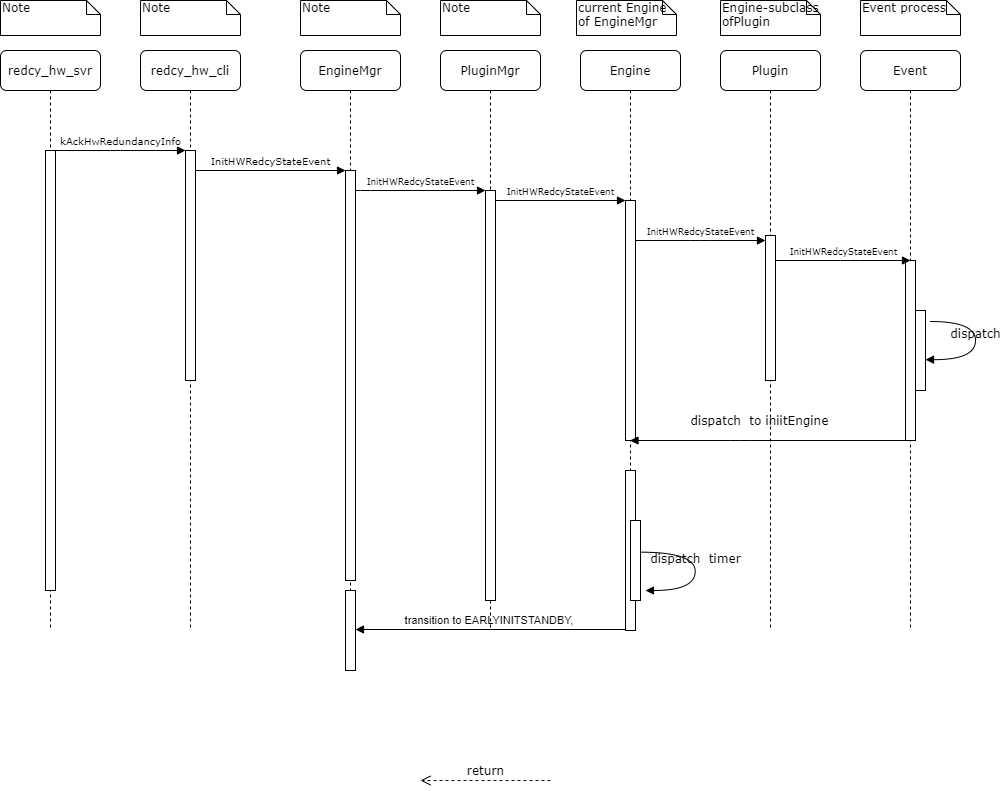

The diagram above was exported from draw.io. Its source (the exported page's mxGraphModel, read from the mxfile embedded in the PNG):
<mxGraphModel dx="890" dy="380" grid="1" gridSize="10" guides="1" tooltips="1" connect="1" arrows="1" fold="1" page="1" pageScale="1" pageWidth="1100" pageHeight="850" background="#ffffff" math="0" shadow="0">
  <root>
    <mxCell id="0" />
    <mxCell id="1" parent="0" />
    <mxCell id="OnkJ7nkQwR5v-Cd48-hO-27" value="transition to&amp;nbsp;EARLYINITSTANDBY,&amp;nbsp;" style="html=1;verticalAlign=bottom;endArrow=block;" edge="1" parent="1">
      <mxGeometry width="80" relative="1" as="geometry">
        <mxPoint x="725" y="659" as="sourcePoint" />
        <mxPoint x="455" y="659" as="targetPoint" />
        <Array as="points" />
      </mxGeometry>
    </mxCell>
    <mxCell id="7baba1c4bc27f4b0-2" value="redcy_hw_cli" style="shape=umlLifeline;perimeter=lifelinePerimeter;whiteSpace=wrap;html=1;container=1;collapsible=0;recursiveResize=0;outlineConnect=0;rounded=1;shadow=0;comic=0;labelBackgroundColor=none;strokeWidth=1;fontFamily=Verdana;fontSize=12;align=center;" parent="1" vertex="1">
      <mxGeometry x="240" y="80" width="100" height="580" as="geometry" />
    </mxCell>
    <mxCell id="7baba1c4bc27f4b0-10" value="" style="html=1;points=[];perimeter=orthogonalPerimeter;rounded=0;shadow=0;comic=0;labelBackgroundColor=none;strokeWidth=1;fontFamily=Verdana;fontSize=12;align=center;" parent="7baba1c4bc27f4b0-2" vertex="1">
      <mxGeometry x="45" y="100" width="10" height="230" as="geometry" />
    </mxCell>
    <mxCell id="7baba1c4bc27f4b0-3" value="&lt;span&gt;EngineMgr&lt;/span&gt;" style="shape=umlLifeline;perimeter=lifelinePerimeter;whiteSpace=wrap;html=1;container=1;collapsible=0;recursiveResize=0;outlineConnect=0;rounded=1;shadow=0;comic=0;labelBackgroundColor=none;strokeWidth=1;fontFamily=Verdana;fontSize=12;align=center;" parent="1" vertex="1">
      <mxGeometry x="400" y="80" width="100" height="580" as="geometry" />
    </mxCell>
    <mxCell id="7baba1c4bc27f4b0-13" value="" style="html=1;points=[];perimeter=orthogonalPerimeter;rounded=0;shadow=0;comic=0;labelBackgroundColor=none;strokeWidth=1;fontFamily=Verdana;fontSize=12;align=center;" parent="7baba1c4bc27f4b0-3" vertex="1">
      <mxGeometry x="45" y="120" width="10" height="410" as="geometry" />
    </mxCell>
    <mxCell id="7baba1c4bc27f4b0-4" value="PluginMgr" style="shape=umlLifeline;perimeter=lifelinePerimeter;whiteSpace=wrap;html=1;container=1;collapsible=0;recursiveResize=0;outlineConnect=0;rounded=1;shadow=0;comic=0;labelBackgroundColor=none;strokeWidth=1;fontFamily=Verdana;fontSize=12;align=center;" parent="1" vertex="1">
      <mxGeometry x="540" y="80" width="100" height="580" as="geometry" />
    </mxCell>
    <mxCell id="7baba1c4bc27f4b0-5" value="Engine" style="shape=umlLifeline;perimeter=lifelinePerimeter;whiteSpace=wrap;html=1;container=1;collapsible=0;recursiveResize=0;outlineConnect=0;rounded=1;shadow=0;comic=0;labelBackgroundColor=none;strokeWidth=1;fontFamily=Verdana;fontSize=12;align=center;" parent="1" vertex="1">
      <mxGeometry x="680" y="80" width="100" height="580" as="geometry" />
    </mxCell>
    <mxCell id="7baba1c4bc27f4b0-28" value="" style="html=1;points=[];perimeter=orthogonalPerimeter;rounded=0;shadow=0;comic=0;labelBackgroundColor=none;strokeWidth=1;fontFamily=Verdana;fontSize=12;align=center;" parent="7baba1c4bc27f4b0-5" vertex="1">
      <mxGeometry x="45" y="420" width="10" height="160" as="geometry" />
    </mxCell>
    <mxCell id="7baba1c4bc27f4b0-6" value="Plugin" style="shape=umlLifeline;perimeter=lifelinePerimeter;whiteSpace=wrap;html=1;container=1;collapsible=0;recursiveResize=0;outlineConnect=0;rounded=1;shadow=0;comic=0;labelBackgroundColor=none;strokeWidth=1;fontFamily=Verdana;fontSize=12;align=center;" parent="1" vertex="1">
      <mxGeometry x="820" y="80" width="100" height="580" as="geometry" />
    </mxCell>
    <mxCell id="OnkJ7nkQwR5v-Cd48-hO-2" value="" style="html=1;points=[];perimeter=orthogonalPerimeter;rounded=0;shadow=0;comic=0;labelBackgroundColor=none;strokeWidth=1;fontFamily=Verdana;fontSize=12;align=center;" vertex="1" parent="7baba1c4bc27f4b0-6">
      <mxGeometry x="45" y="185" width="10" height="145" as="geometry" />
    </mxCell>
    <mxCell id="7baba1c4bc27f4b0-7" value="Event" style="shape=umlLifeline;perimeter=lifelinePerimeter;whiteSpace=wrap;html=1;container=1;collapsible=0;recursiveResize=0;outlineConnect=0;rounded=1;shadow=0;comic=0;labelBackgroundColor=none;strokeWidth=1;fontFamily=Verdana;fontSize=12;align=center;" parent="1" vertex="1">
      <mxGeometry x="960" y="80" width="100" height="580" as="geometry" />
    </mxCell>
    <mxCell id="7baba1c4bc27f4b0-25" value="" style="html=1;points=[];perimeter=orthogonalPerimeter;rounded=0;shadow=0;comic=0;labelBackgroundColor=none;strokeColor=#000000;strokeWidth=1;fillColor=#FFFFFF;fontFamily=Verdana;fontSize=12;fontColor=#000000;align=center;" parent="7baba1c4bc27f4b0-7" vertex="1">
      <mxGeometry x="45" y="210" width="10" height="180" as="geometry" />
    </mxCell>
    <mxCell id="OnkJ7nkQwR5v-Cd48-hO-14" value="" style="html=1;points=[];perimeter=orthogonalPerimeter;" vertex="1" parent="7baba1c4bc27f4b0-7">
      <mxGeometry x="55" y="260" width="10" height="80" as="geometry" />
    </mxCell>
    <mxCell id="7baba1c4bc27f4b0-8" value="redcy_hw_svr" style="shape=umlLifeline;perimeter=lifelinePerimeter;whiteSpace=wrap;html=1;container=1;collapsible=0;recursiveResize=0;outlineConnect=0;rounded=1;shadow=0;comic=0;labelBackgroundColor=none;strokeWidth=1;fontFamily=Verdana;fontSize=12;align=center;" parent="1" vertex="1">
      <mxGeometry x="100" y="80" width="100" height="580" as="geometry" />
    </mxCell>
    <mxCell id="7baba1c4bc27f4b0-9" value="" style="html=1;points=[];perimeter=orthogonalPerimeter;rounded=0;shadow=0;comic=0;labelBackgroundColor=none;strokeWidth=1;fontFamily=Verdana;fontSize=12;align=center;" parent="7baba1c4bc27f4b0-8" vertex="1">
      <mxGeometry x="45" y="100" width="10" height="440" as="geometry" />
    </mxCell>
    <mxCell id="7baba1c4bc27f4b0-16" value="" style="html=1;points=[];perimeter=orthogonalPerimeter;rounded=0;shadow=0;comic=0;labelBackgroundColor=none;strokeWidth=1;fontFamily=Verdana;fontSize=12;align=center;" parent="1" vertex="1">
      <mxGeometry x="585" y="220" width="10" height="410" as="geometry" />
    </mxCell>
    <mxCell id="7baba1c4bc27f4b0-17" value="&lt;font style=&quot;font-size: 9px&quot;&gt;InitHWRedcyStateEvent&lt;/font&gt;" style="html=1;verticalAlign=bottom;endArrow=block;labelBackgroundColor=none;fontFamily=Verdana;fontSize=12;edgeStyle=elbowEdgeStyle;elbow=vertical;" parent="1" source="7baba1c4bc27f4b0-13" target="7baba1c4bc27f4b0-16" edge="1">
      <mxGeometry relative="1" as="geometry">
        <mxPoint x="510" y="220" as="sourcePoint" />
        <Array as="points">
          <mxPoint x="460" y="220" />
        </Array>
      </mxGeometry>
    </mxCell>
    <mxCell id="7baba1c4bc27f4b0-19" value="" style="html=1;points=[];perimeter=orthogonalPerimeter;rounded=0;shadow=0;comic=0;labelBackgroundColor=none;strokeWidth=1;fontFamily=Verdana;fontSize=12;align=center;" parent="1" vertex="1">
      <mxGeometry x="725" y="230" width="10" height="240" as="geometry" />
    </mxCell>
    <mxCell id="7baba1c4bc27f4b0-20" value="&lt;span style=&quot;font-size: 9px&quot;&gt;InitHWRedcyStateEvent&lt;/span&gt;" style="html=1;verticalAlign=bottom;endArrow=block;entryX=0;entryY=0;labelBackgroundColor=none;fontFamily=Verdana;fontSize=12;edgeStyle=elbowEdgeStyle;elbow=vertical;" parent="1" source="7baba1c4bc27f4b0-16" target="7baba1c4bc27f4b0-19" edge="1">
      <mxGeometry relative="1" as="geometry">
        <mxPoint x="650" y="230" as="sourcePoint" />
      </mxGeometry>
    </mxCell>
    <mxCell id="7baba1c4bc27f4b0-11" value="&lt;span style=&quot;font-size: 10px&quot;&gt;kAckHwRedundancyInfo&lt;/span&gt;" style="html=1;verticalAlign=bottom;endArrow=block;entryX=0;entryY=0;labelBackgroundColor=none;fontFamily=Verdana;fontSize=12;edgeStyle=elbowEdgeStyle;elbow=vertical;" parent="1" source="7baba1c4bc27f4b0-9" target="7baba1c4bc27f4b0-10" edge="1">
      <mxGeometry relative="1" as="geometry">
        <mxPoint x="220" y="190" as="sourcePoint" />
      </mxGeometry>
    </mxCell>
    <mxCell id="7baba1c4bc27f4b0-14" value="&lt;font style=&quot;font-size: 10px&quot;&gt;InitHWRedcyStateEvent&lt;/font&gt;" style="html=1;verticalAlign=bottom;endArrow=block;entryX=0;entryY=0;labelBackgroundColor=none;fontFamily=Verdana;fontSize=12;edgeStyle=elbowEdgeStyle;elbow=vertical;" parent="1" source="7baba1c4bc27f4b0-10" target="7baba1c4bc27f4b0-13" edge="1">
      <mxGeometry relative="1" as="geometry">
        <mxPoint x="370" y="200" as="sourcePoint" />
      </mxGeometry>
    </mxCell>
    <mxCell id="7baba1c4bc27f4b0-40" value="Note" style="shape=note;whiteSpace=wrap;html=1;size=14;verticalAlign=top;align=left;spacingTop=-6;rounded=0;shadow=0;comic=0;labelBackgroundColor=none;strokeWidth=1;fontFamily=Verdana;fontSize=12" parent="1" vertex="1">
      <mxGeometry x="100" y="30" width="100" height="35" as="geometry" />
    </mxCell>
    <mxCell id="7baba1c4bc27f4b0-41" value="Note" style="shape=note;whiteSpace=wrap;html=1;size=14;verticalAlign=top;align=left;spacingTop=-6;rounded=0;shadow=0;comic=0;labelBackgroundColor=none;strokeWidth=1;fontFamily=Verdana;fontSize=12" parent="1" vertex="1">
      <mxGeometry x="240" y="30" width="100" height="35" as="geometry" />
    </mxCell>
    <mxCell id="7baba1c4bc27f4b0-42" value="Note" style="shape=note;whiteSpace=wrap;html=1;size=14;verticalAlign=top;align=left;spacingTop=-6;rounded=0;shadow=0;comic=0;labelBackgroundColor=none;strokeWidth=1;fontFamily=Verdana;fontSize=12" parent="1" vertex="1">
      <mxGeometry x="400" y="30" width="100" height="35" as="geometry" />
    </mxCell>
    <mxCell id="7baba1c4bc27f4b0-43" value="Note" style="shape=note;whiteSpace=wrap;html=1;size=14;verticalAlign=top;align=left;spacingTop=-6;rounded=0;shadow=0;comic=0;labelBackgroundColor=none;strokeWidth=1;fontFamily=Verdana;fontSize=12" parent="1" vertex="1">
      <mxGeometry x="540" y="30" width="100" height="35" as="geometry" />
    </mxCell>
    <mxCell id="7baba1c4bc27f4b0-44" value="current Engine of EngineMgr&amp;nbsp;" style="shape=note;whiteSpace=wrap;html=1;size=14;verticalAlign=top;align=left;spacingTop=-6;rounded=0;shadow=0;comic=0;labelBackgroundColor=none;strokeWidth=1;fontFamily=Verdana;fontSize=12" parent="1" vertex="1">
      <mxGeometry x="676" y="30" width="100" height="35" as="geometry" />
    </mxCell>
    <mxCell id="7baba1c4bc27f4b0-45" value="Engine-subclass ofPlugin" style="shape=note;whiteSpace=wrap;html=1;size=14;verticalAlign=top;align=left;spacingTop=-6;rounded=0;shadow=0;comic=0;labelBackgroundColor=none;strokeWidth=1;fontFamily=Verdana;fontSize=12" parent="1" vertex="1">
      <mxGeometry x="820" y="30" width="100" height="35" as="geometry" />
    </mxCell>
    <mxCell id="7baba1c4bc27f4b0-46" value="Event process" style="shape=note;whiteSpace=wrap;html=1;size=14;verticalAlign=top;align=left;spacingTop=-6;rounded=0;shadow=0;comic=0;labelBackgroundColor=none;strokeWidth=1;fontFamily=Verdana;fontSize=12" parent="1" vertex="1">
      <mxGeometry x="960" y="30" width="100" height="35" as="geometry" />
    </mxCell>
    <mxCell id="OnkJ7nkQwR5v-Cd48-hO-3" value="&lt;span style=&quot;font-size: 9px&quot;&gt;InitHWRedcyStateEvent&lt;/span&gt;" style="html=1;verticalAlign=bottom;endArrow=block;entryX=0;entryY=0;labelBackgroundColor=none;fontFamily=Verdana;fontSize=12;edgeStyle=elbowEdgeStyle;elbow=vertical;" edge="1" parent="1">
      <mxGeometry relative="1" as="geometry">
        <mxPoint x="735" y="270" as="sourcePoint" />
        <mxPoint x="865" y="270" as="targetPoint" />
      </mxGeometry>
    </mxCell>
    <mxCell id="OnkJ7nkQwR5v-Cd48-hO-10" value="&lt;span style=&quot;font-size: 9px&quot;&gt;InitHWRedcyStateEvent&lt;/span&gt;" style="html=1;verticalAlign=bottom;endArrow=block;labelBackgroundColor=none;fontFamily=Verdana;fontSize=12;edgeStyle=elbowEdgeStyle;elbow=vertical;" edge="1" parent="1">
      <mxGeometry relative="1" as="geometry">
        <mxPoint x="875" y="290" as="sourcePoint" />
        <mxPoint x="1010" y="290" as="targetPoint" />
        <Array as="points">
          <mxPoint x="950" y="290" />
        </Array>
      </mxGeometry>
    </mxCell>
    <mxCell id="OnkJ7nkQwR5v-Cd48-hO-15" value="dispatch" style="html=1;verticalAlign=bottom;endArrow=block;labelBackgroundColor=none;fontFamily=Verdana;fontSize=12;elbow=vertical;edgeStyle=orthogonalEdgeStyle;curved=1;entryX=1;entryY=0.286;entryPerimeter=0;" edge="1" parent="1">
      <mxGeometry relative="1" as="geometry">
        <mxPoint x="1030" y="351" as="sourcePoint" />
        <mxPoint x="1025" y="389.16333333333336" as="targetPoint" />
        <Array as="points">
          <mxPoint x="1075" y="351" />
          <mxPoint x="1075" y="389" />
        </Array>
      </mxGeometry>
    </mxCell>
    <mxCell id="OnkJ7nkQwR5v-Cd48-hO-16" value="return" style="html=1;verticalAlign=bottom;endArrow=open;dashed=1;endSize=8;labelBackgroundColor=none;fontFamily=Verdana;fontSize=12;edgeStyle=elbowEdgeStyle;elbow=vertical;" edge="1" parent="1">
      <mxGeometry relative="1" as="geometry">
        <mxPoint x="520" y="810" as="targetPoint" />
        <Array as="points">
          <mxPoint x="595" y="810" />
          <mxPoint x="625" y="810" />
        </Array>
        <mxPoint x="650" y="810" as="sourcePoint" />
      </mxGeometry>
    </mxCell>
    <mxCell id="OnkJ7nkQwR5v-Cd48-hO-17" value="dispatch&amp;nbsp; to iniitEngine&amp;nbsp;" style="html=1;verticalAlign=bottom;endArrow=block;labelBackgroundColor=none;fontFamily=Verdana;fontSize=12;edgeStyle=elbowEdgeStyle;elbow=vertical;" edge="1" parent="1" source="7baba1c4bc27f4b0-7" target="7baba1c4bc27f4b0-5">
      <mxGeometry x="0.0679" y="-10" relative="1" as="geometry">
        <mxPoint x="820" y="460" as="sourcePoint" />
        <mxPoint x="750" y="470" as="targetPoint" />
        <Array as="points">
          <mxPoint x="840" y="470" />
        </Array>
        <mxPoint x="1" as="offset" />
      </mxGeometry>
    </mxCell>
    <mxCell id="OnkJ7nkQwR5v-Cd48-hO-21" value="dispatch&amp;nbsp; timer" style="html=1;verticalAlign=bottom;endArrow=block;labelBackgroundColor=none;fontFamily=Verdana;fontSize=12;elbow=vertical;edgeStyle=orthogonalEdgeStyle;curved=1;entryX=1;entryY=0.286;entryPerimeter=0;exitX=1.038;exitY=0.345;exitPerimeter=0;" edge="1" parent="1">
      <mxGeometry relative="1" as="geometry">
        <mxPoint x="740" y="581.67" as="sourcePoint" />
        <mxPoint x="745" y="620.0033333333333" as="targetPoint" />
        <Array as="points">
          <mxPoint x="794.6666666666665" y="581.67" />
          <mxPoint x="794.6666666666665" y="619.67" />
        </Array>
      </mxGeometry>
    </mxCell>
    <mxCell id="OnkJ7nkQwR5v-Cd48-hO-25" value="" style="html=1;points=[];perimeter=orthogonalPerimeter;" vertex="1" parent="1">
      <mxGeometry x="730" y="550" width="10" height="80" as="geometry" />
    </mxCell>
    <mxCell id="OnkJ7nkQwR5v-Cd48-hO-28" value="" style="html=1;points=[];perimeter=orthogonalPerimeter;" vertex="1" parent="1">
      <mxGeometry x="445" y="620" width="10" height="80" as="geometry" />
    </mxCell>
  </root>
</mxGraphModel>